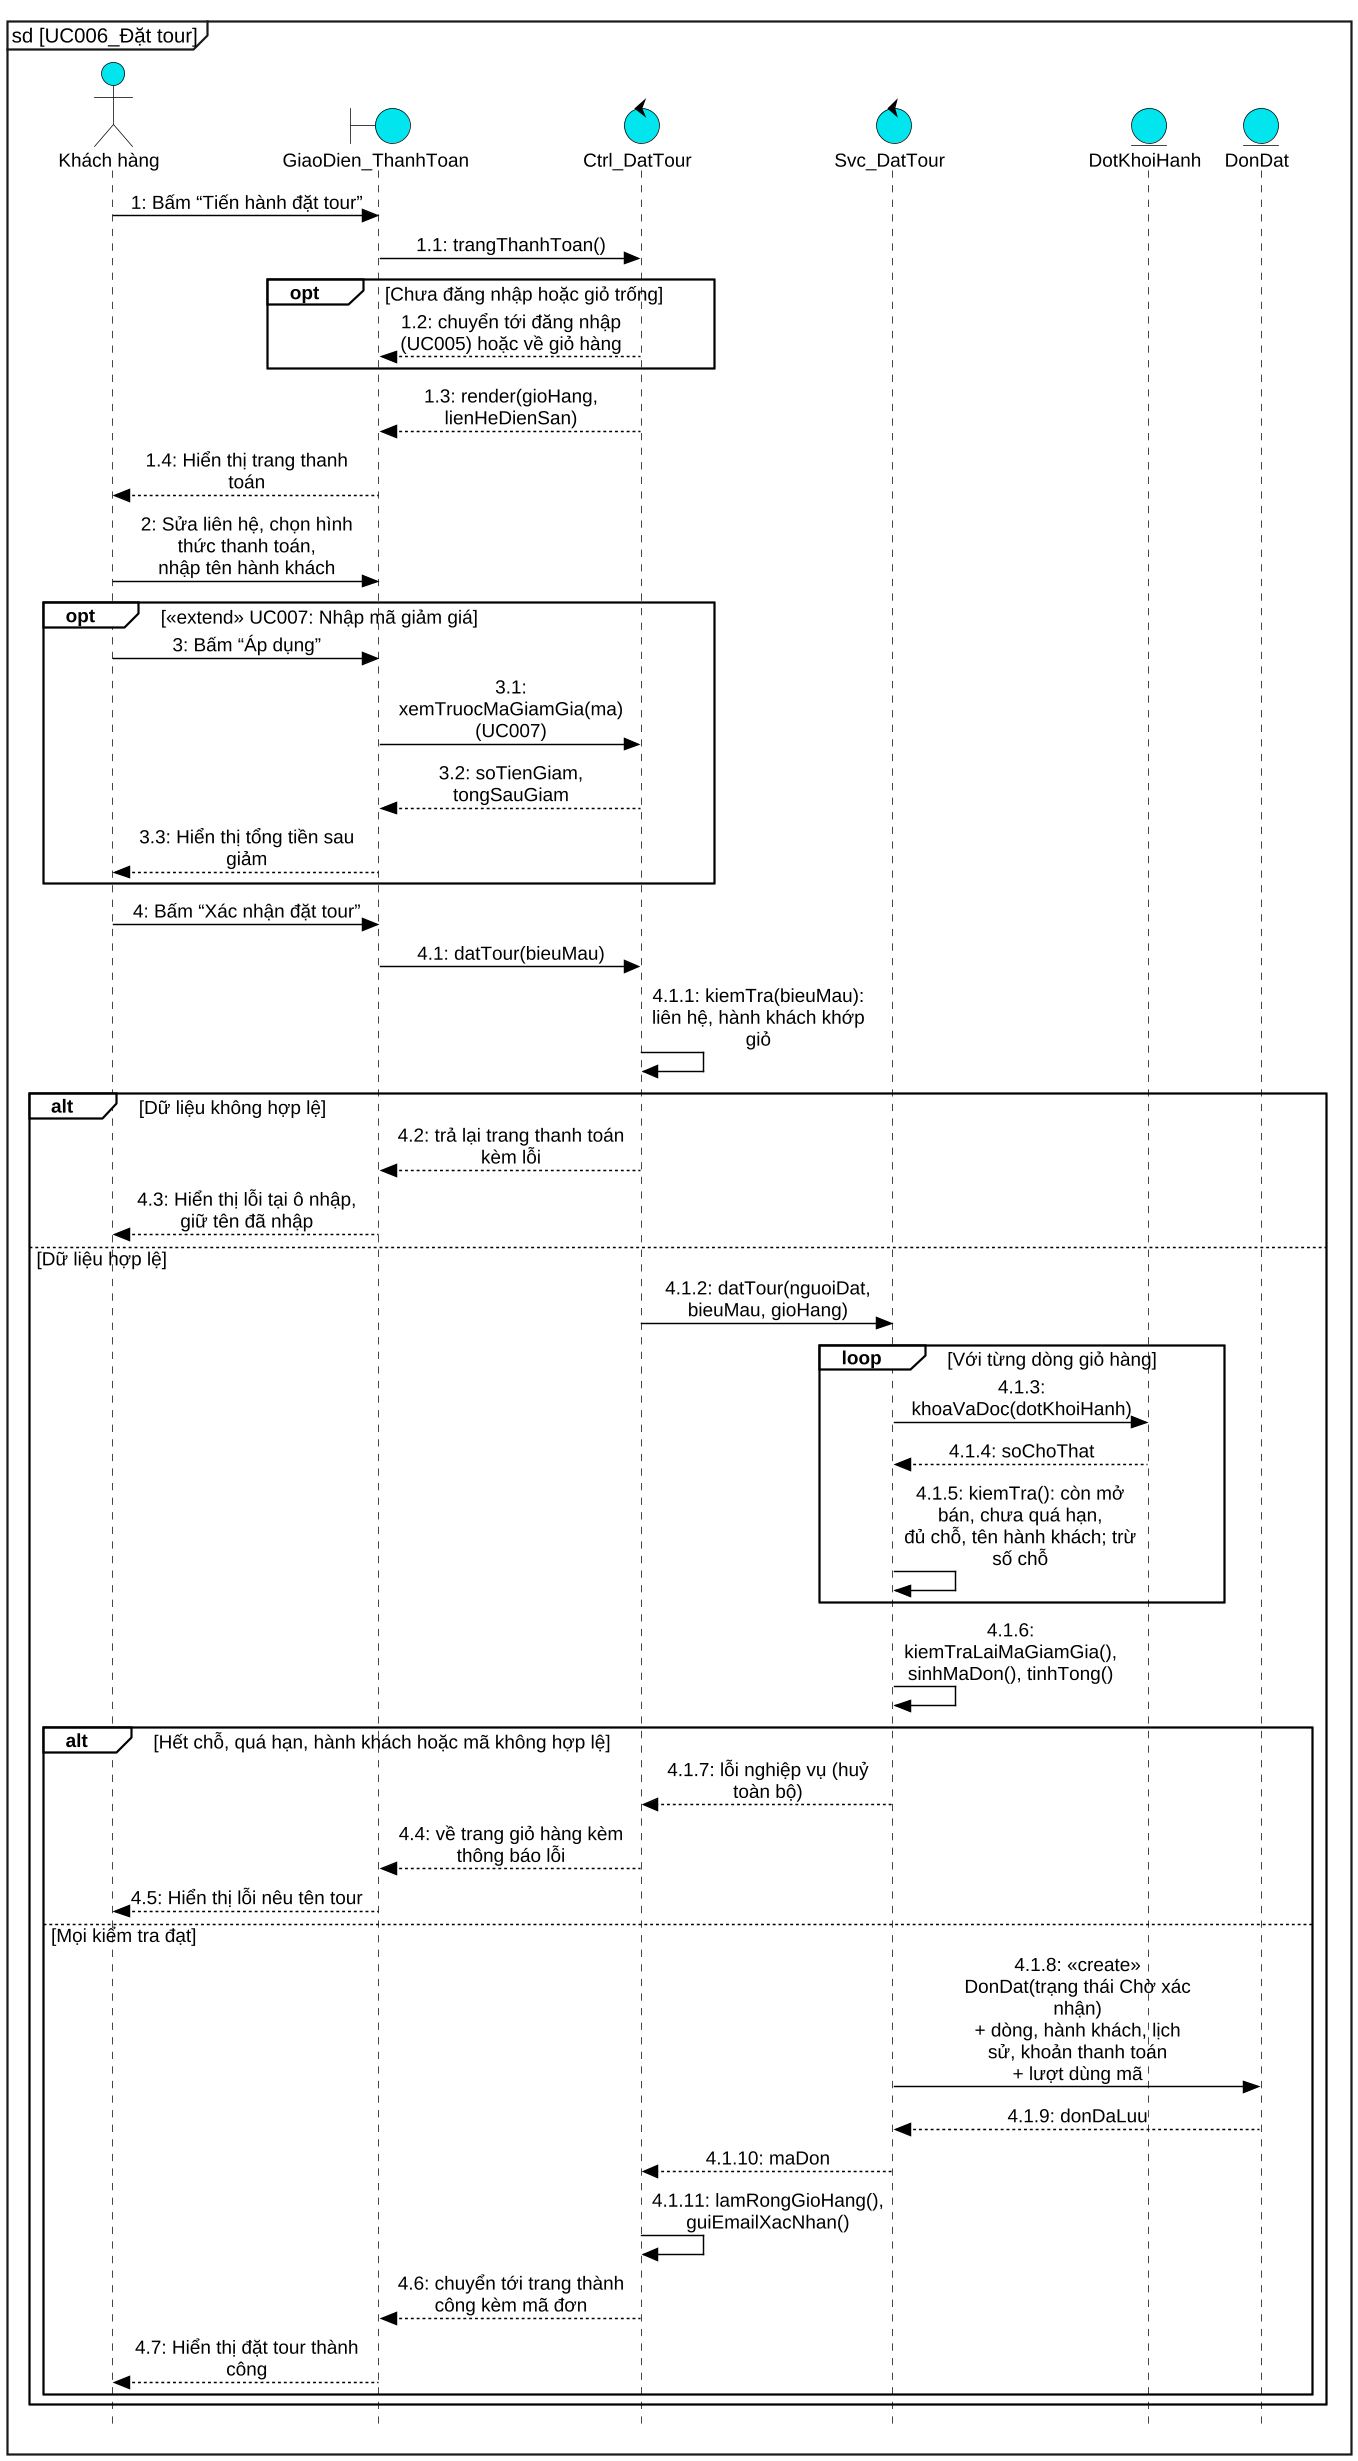

The diagram above was rendered by PlantUML. Its source (embedded in the PNG):
@startuml UC006_sequence
skinparam dpi 140
skinparam defaultFontName "Liberation Sans"
skinparam defaultFontSize 13
skinparam backgroundColor white
skinparam shadowing false
skinparam style strictuml
hide footbox
skinparam maxMessageSize 160
skinparam sequenceMessageAlign center
skinparam responseMessageBelowArrow false
skinparam ArrowColor black
skinparam ParticipantPadding 12
skinparam BoxPadding 6
skinparam sequence {
  ArrowColor black
  LifeLineBorderColor black
  LifeLineBackgroundColor #00E5EE
  ParticipantBackgroundColor #00E5EE
  ParticipantBorderColor black
  ActorBackgroundColor #00E5EE
  ActorBorderColor black
  GroupBorderColor black
  GroupBackgroundColor white
  GroupHeaderFontStyle bold
  GroupFontStyle plain
  GroupBorderThickness 1.2
}
skinparam note {
  BackgroundColor transparent
  BorderColor transparent
  FontColor transparent
}
skinparam BoundaryBackgroundColor #00E5EE
skinparam BoundaryBorderColor black
skinparam ControlBackgroundColor #00E5EE
skinparam ControlBorderColor black
skinparam EntityBackgroundColor #00E5EE
skinparam EntityBorderColor black
skinparam ActorBackgroundColor #00E5EE
skinparam ActorBorderColor black
mainframe sd [UC006_Đặt tour]

actor "Khách hàng" as kh
boundary "GiaoDien_ThanhToan" as ui
control "Ctrl_DatTour" as ctrl
control "Svc_DatTour" as svc
entity "DotKhoiHanh" as dot
entity "DonDat" as don
kh -> ui : 1: Bấm “Tiến hành đặt tour”
ui -> ctrl : 1.1: trangThanhToan()
opt Chưa đăng nhập hoặc giỏ trống
  ctrl --> ui : 1.2: chuyển tới đăng nhập (UC005) hoặc về giỏ hàng
end
ctrl --> ui : 1.3: render(gioHang, lienHeDienSan)
ui --> kh : 1.4: Hiển thị trang thanh toán
kh -> ui : 2: Sửa liên hệ, chọn hình thức thanh toán,\nnhập tên hành khách
opt «extend» UC007: Nhập mã giảm giá
  kh -> ui : 3: Bấm “Áp dụng”
  ui -> ctrl : 3.1: xemTruocMaGiamGia(ma)  (UC007)
  ctrl --> ui : 3.2: soTienGiam, tongSauGiam
  ui --> kh : 3.3: Hiển thị tổng tiền sau giảm
end
kh -> ui : 4: Bấm “Xác nhận đặt tour”
ui -> ctrl : 4.1: datTour(bieuMau)
ctrl -> ctrl : 4.1.1: kiemTra(bieuMau): liên hệ, hành khách khớp giỏ
alt Dữ liệu không hợp lệ
  ctrl --> ui : 4.2: trả lại trang thanh toán kèm lỗi
  ui --> kh : 4.3: Hiển thị lỗi tại ô nhập, giữ tên đã nhập
else Dữ liệu hợp lệ
  ctrl -> svc : 4.1.2: datTour(nguoiDat, bieuMau, gioHang)
  loop Với từng dòng giỏ hàng
    svc -> dot : 4.1.3: khoaVaDoc(dotKhoiHanh)
    dot --> svc : 4.1.4: soChoThat
    svc -> svc : 4.1.5: kiemTra(): còn mở bán, chưa quá hạn,\nđủ chỗ, tên hành khách; trừ số chỗ
  end
  svc -> svc : 4.1.6: kiemTraLaiMaGiamGia(), sinhMaDon(), tinhTong()
  alt Hết chỗ, quá hạn, hành khách hoặc mã không hợp lệ
    svc --> ctrl : 4.1.7: lỗi nghiệp vụ (huỷ toàn bộ)
    ctrl --> ui : 4.4: về trang giỏ hàng kèm thông báo lỗi
    ui --> kh : 4.5: Hiển thị lỗi nêu tên tour
  else Mọi kiểm tra đạt
    svc -> don : 4.1.8: «create» DonDat(trạng thái Chờ xác nhận)\n+ dòng, hành khách, lịch sử, khoản thanh toán\n+ lượt dùng mã
    don --> svc : 4.1.9: donDaLuu
    svc --> ctrl : 4.1.10: maDon
    ctrl -> ctrl : 4.1.11: lamRongGioHang(), guiEmailXacNhan()
    ctrl --> ui : 4.6: chuyển tới trang thành công kèm mã đơn
    ui --> kh : 4.7: Hiển thị đặt tour thành công
  end
end
@enduml